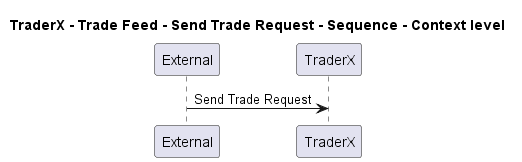

The diagram above was rendered by PlantUML. Its source (embedded in the PNG):
@startuml
!pragma layout smetana

title TraderX - Trade Feed - Send Trade Request - Sequence - Context level

participant "External" as C4InterFlow.SoftwareSystems.ExternalSystem
participant "TraderX" as TraderX.SoftwareSystems.TraderX

C4InterFlow.SoftwareSystems.ExternalSystem -> TraderX.SoftwareSystems.TraderX : Send Trade Request


@enduml